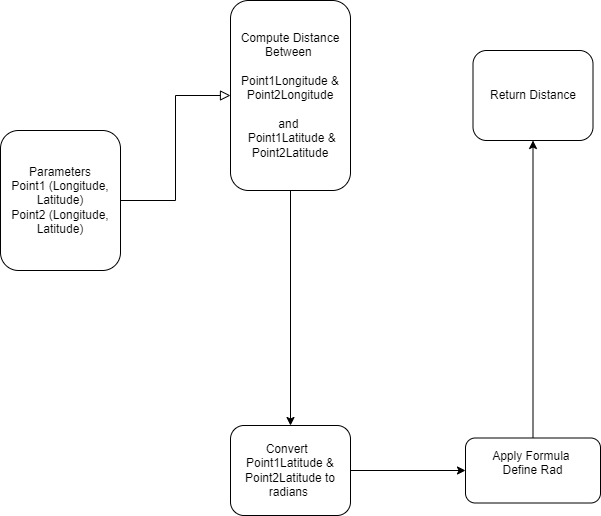

The diagram above was exported from draw.io. Its source (the exported page's mxGraphModel, read from the mxfile embedded in the PNG):
<mxGraphModel dx="891" dy="496" grid="1" gridSize="10" guides="1" tooltips="1" connect="1" arrows="1" fold="1" page="1" pageScale="1" pageWidth="827" pageHeight="1169" math="0" shadow="0">
  <root>
    <mxCell id="WIyWlLk6GJQsqaUBKTNV-0" />
    <mxCell id="WIyWlLk6GJQsqaUBKTNV-1" parent="WIyWlLk6GJQsqaUBKTNV-0" />
    <mxCell id="WIyWlLk6GJQsqaUBKTNV-2" value="" style="rounded=0;html=1;jettySize=auto;orthogonalLoop=1;fontSize=11;endArrow=block;endFill=0;endSize=8;strokeWidth=1;shadow=0;labelBackgroundColor=none;edgeStyle=orthogonalEdgeStyle;entryX=0;entryY=0.5;entryDx=0;entryDy=0;" parent="WIyWlLk6GJQsqaUBKTNV-1" source="WIyWlLk6GJQsqaUBKTNV-3" target="P1A1Hn6y8uZfG1v21u9o-0" edge="1">
      <mxGeometry relative="1" as="geometry">
        <mxPoint x="200" y="240" as="targetPoint" />
      </mxGeometry>
    </mxCell>
    <mxCell id="WIyWlLk6GJQsqaUBKTNV-3" value="Parameters&lt;br&gt;Point1 (Longitude, Latitude)&lt;br&gt;Point2 (Longitude, Latitude)" style="rounded=1;whiteSpace=wrap;html=1;fontSize=12;glass=0;strokeWidth=1;shadow=0;" parent="WIyWlLk6GJQsqaUBKTNV-1" vertex="1">
      <mxGeometry x="10" y="290" width="120" height="140" as="geometry" />
    </mxCell>
    <mxCell id="P1A1Hn6y8uZfG1v21u9o-0" value="Compute Distance&lt;br&gt;Between&amp;nbsp;&lt;br&gt;&lt;br&gt;Point1Longitude &amp;amp; Point2Longitude&lt;br&gt;&lt;br&gt;and&amp;nbsp;&lt;br&gt;&amp;nbsp;Point1Latitude &amp;amp; Point2Latitude" style="rounded=1;whiteSpace=wrap;html=1;fontSize=12;glass=0;strokeWidth=1;shadow=0;" vertex="1" parent="WIyWlLk6GJQsqaUBKTNV-1">
      <mxGeometry x="240" y="160" width="120" height="190" as="geometry" />
    </mxCell>
    <mxCell id="P1A1Hn6y8uZfG1v21u9o-1" value="Convert&amp;nbsp;&amp;nbsp;&lt;br&gt;Point1Latitude &amp;amp; Point2Latitude to radians&amp;nbsp;" style="rounded=1;whiteSpace=wrap;html=1;fontSize=12;glass=0;strokeWidth=1;shadow=0;" vertex="1" parent="WIyWlLk6GJQsqaUBKTNV-1">
      <mxGeometry x="240" y="585" width="120" height="90" as="geometry" />
    </mxCell>
    <mxCell id="P1A1Hn6y8uZfG1v21u9o-2" value="Apply Formula&amp;nbsp;&lt;br&gt;&lt;span style=&quot;background-color: initial;&quot;&gt;Define Rad&lt;/span&gt;&lt;br&gt;&lt;div&gt;&amp;nbsp; &amp;nbsp;&amp;nbsp;&lt;/div&gt;" style="rounded=1;whiteSpace=wrap;html=1;fontSize=12;glass=0;strokeWidth=1;shadow=0;" vertex="1" parent="WIyWlLk6GJQsqaUBKTNV-1">
      <mxGeometry x="475" y="597.5" width="135" height="65" as="geometry" />
    </mxCell>
    <mxCell id="P1A1Hn6y8uZfG1v21u9o-3" value="Return Distance" style="rounded=1;whiteSpace=wrap;html=1;fontSize=12;glass=0;strokeWidth=1;shadow=0;" vertex="1" parent="WIyWlLk6GJQsqaUBKTNV-1">
      <mxGeometry x="482.5" y="210" width="120" height="90" as="geometry" />
    </mxCell>
    <mxCell id="P1A1Hn6y8uZfG1v21u9o-5" value="" style="endArrow=classic;html=1;rounded=0;exitX=0.5;exitY=1;exitDx=0;exitDy=0;" edge="1" parent="WIyWlLk6GJQsqaUBKTNV-1" source="P1A1Hn6y8uZfG1v21u9o-0" target="P1A1Hn6y8uZfG1v21u9o-1">
      <mxGeometry width="50" height="50" relative="1" as="geometry">
        <mxPoint x="360" y="350" as="sourcePoint" />
        <mxPoint x="410" y="300" as="targetPoint" />
      </mxGeometry>
    </mxCell>
    <mxCell id="P1A1Hn6y8uZfG1v21u9o-6" value="" style="endArrow=classic;html=1;rounded=0;exitX=1;exitY=0.5;exitDx=0;exitDy=0;entryX=0;entryY=0.5;entryDx=0;entryDy=0;" edge="1" parent="WIyWlLk6GJQsqaUBKTNV-1" source="P1A1Hn6y8uZfG1v21u9o-1" target="P1A1Hn6y8uZfG1v21u9o-2">
      <mxGeometry width="50" height="50" relative="1" as="geometry">
        <mxPoint x="360" y="450" as="sourcePoint" />
        <mxPoint x="410" y="400" as="targetPoint" />
      </mxGeometry>
    </mxCell>
    <mxCell id="P1A1Hn6y8uZfG1v21u9o-7" value="" style="endArrow=classic;html=1;rounded=0;exitX=0.5;exitY=0;exitDx=0;exitDy=0;entryX=0.5;entryY=1;entryDx=0;entryDy=0;" edge="1" parent="WIyWlLk6GJQsqaUBKTNV-1" source="P1A1Hn6y8uZfG1v21u9o-2" target="P1A1Hn6y8uZfG1v21u9o-3">
      <mxGeometry width="50" height="50" relative="1" as="geometry">
        <mxPoint x="360" y="450" as="sourcePoint" />
        <mxPoint x="410" y="400" as="targetPoint" />
      </mxGeometry>
    </mxCell>
  </root>
</mxGraphModel>